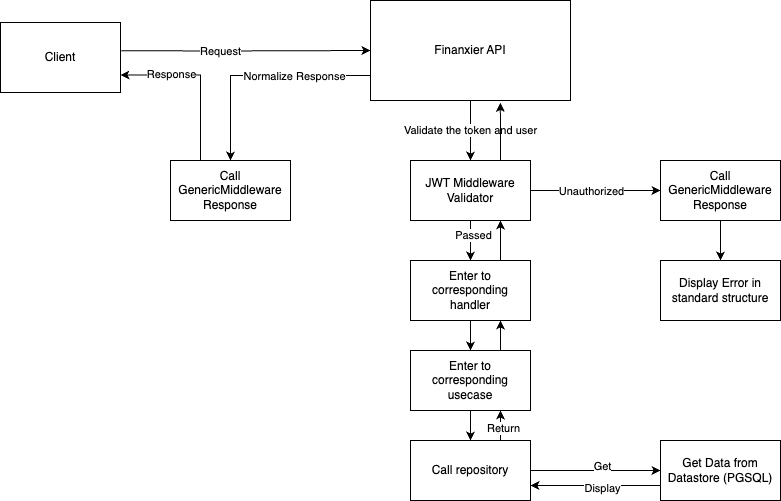

The diagram above was exported from draw.io. Its source (the exported page's mxGraphModel, read from the mxfile embedded in the PNG):
<mxGraphModel dx="2044" dy="660" grid="1" gridSize="10" guides="1" tooltips="1" connect="1" arrows="1" fold="1" page="1" pageScale="1" pageWidth="850" pageHeight="1100" math="0" shadow="0">
  <root>
    <mxCell id="0" />
    <mxCell id="1" parent="0" />
    <mxCell id="DeyKClTzMhzCE5mUE6eS-3" value="" style="edgeStyle=orthogonalEdgeStyle;rounded=0;orthogonalLoop=1;jettySize=auto;html=1;exitX=1.007;exitY=0.405;exitDx=0;exitDy=0;exitPerimeter=0;" edge="1" parent="1" source="DeyKClTzMhzCE5mUE6eS-1" target="DeyKClTzMhzCE5mUE6eS-2">
      <mxGeometry relative="1" as="geometry" />
    </mxCell>
    <mxCell id="DeyKClTzMhzCE5mUE6eS-26" value="Request" style="edgeLabel;html=1;align=center;verticalAlign=middle;resizable=0;points=[];" vertex="1" connectable="0" parent="DeyKClTzMhzCE5mUE6eS-3">
      <mxGeometry x="-0.3247" relative="1" as="geometry">
        <mxPoint x="15" as="offset" />
      </mxGeometry>
    </mxCell>
    <mxCell id="DeyKClTzMhzCE5mUE6eS-1" value="Client" style="rounded=0;whiteSpace=wrap;html=1;" vertex="1" parent="1">
      <mxGeometry x="-130" y="92" width="120" height="70" as="geometry" />
    </mxCell>
    <mxCell id="DeyKClTzMhzCE5mUE6eS-5" value="Validate the token and user" style="edgeStyle=orthogonalEdgeStyle;rounded=0;orthogonalLoop=1;jettySize=auto;html=1;" edge="1" parent="1" source="DeyKClTzMhzCE5mUE6eS-2" target="DeyKClTzMhzCE5mUE6eS-4">
      <mxGeometry relative="1" as="geometry" />
    </mxCell>
    <mxCell id="DeyKClTzMhzCE5mUE6eS-37" style="edgeStyle=orthogonalEdgeStyle;rounded=0;orthogonalLoop=1;jettySize=auto;html=1;exitX=0;exitY=0.75;exitDx=0;exitDy=0;entryX=0.5;entryY=0;entryDx=0;entryDy=0;" edge="1" parent="1" source="DeyKClTzMhzCE5mUE6eS-2" target="DeyKClTzMhzCE5mUE6eS-36">
      <mxGeometry relative="1" as="geometry" />
    </mxCell>
    <mxCell id="DeyKClTzMhzCE5mUE6eS-38" value="Normalize Response" style="edgeLabel;html=1;align=center;verticalAlign=middle;resizable=0;points=[];" vertex="1" connectable="0" parent="DeyKClTzMhzCE5mUE6eS-37">
      <mxGeometry x="-0.3146" relative="1" as="geometry">
        <mxPoint as="offset" />
      </mxGeometry>
    </mxCell>
    <mxCell id="DeyKClTzMhzCE5mUE6eS-2" value="Finanxier API" style="whiteSpace=wrap;html=1;rounded=0;" vertex="1" parent="1">
      <mxGeometry x="240" y="70" width="200" height="100" as="geometry" />
    </mxCell>
    <mxCell id="DeyKClTzMhzCE5mUE6eS-7" value="" style="edgeStyle=orthogonalEdgeStyle;rounded=0;orthogonalLoop=1;jettySize=auto;html=1;" edge="1" parent="1" source="DeyKClTzMhzCE5mUE6eS-4" target="DeyKClTzMhzCE5mUE6eS-6">
      <mxGeometry relative="1" as="geometry" />
    </mxCell>
    <mxCell id="DeyKClTzMhzCE5mUE6eS-8" value="Unauthorized" style="edgeLabel;html=1;align=center;verticalAlign=middle;resizable=0;points=[];" vertex="1" connectable="0" parent="DeyKClTzMhzCE5mUE6eS-7">
      <mxGeometry x="-0.4786" y="2" relative="1" as="geometry">
        <mxPoint x="26" y="2" as="offset" />
      </mxGeometry>
    </mxCell>
    <mxCell id="DeyKClTzMhzCE5mUE6eS-12" value="" style="edgeStyle=orthogonalEdgeStyle;rounded=0;orthogonalLoop=1;jettySize=auto;html=1;" edge="1" parent="1" source="DeyKClTzMhzCE5mUE6eS-4" target="DeyKClTzMhzCE5mUE6eS-11">
      <mxGeometry relative="1" as="geometry" />
    </mxCell>
    <mxCell id="DeyKClTzMhzCE5mUE6eS-13" value="Passed" style="edgeLabel;html=1;align=center;verticalAlign=middle;resizable=0;points=[];" vertex="1" connectable="0" parent="DeyKClTzMhzCE5mUE6eS-12">
      <mxGeometry x="-0.2831" y="2" relative="1" as="geometry">
        <mxPoint as="offset" />
      </mxGeometry>
    </mxCell>
    <mxCell id="DeyKClTzMhzCE5mUE6eS-4" value="JWT Middleware Validator" style="whiteSpace=wrap;html=1;rounded=0;" vertex="1" parent="1">
      <mxGeometry x="280" y="230" width="120" height="60" as="geometry" />
    </mxCell>
    <mxCell id="DeyKClTzMhzCE5mUE6eS-10" value="" style="edgeStyle=orthogonalEdgeStyle;rounded=0;orthogonalLoop=1;jettySize=auto;html=1;" edge="1" parent="1" source="DeyKClTzMhzCE5mUE6eS-6" target="DeyKClTzMhzCE5mUE6eS-9">
      <mxGeometry relative="1" as="geometry" />
    </mxCell>
    <mxCell id="DeyKClTzMhzCE5mUE6eS-6" value="Call&lt;br&gt;GenericMiddleware Response" style="whiteSpace=wrap;html=1;rounded=0;" vertex="1" parent="1">
      <mxGeometry x="530" y="230" width="120" height="60" as="geometry" />
    </mxCell>
    <mxCell id="DeyKClTzMhzCE5mUE6eS-9" value="Display Error in standard structure" style="whiteSpace=wrap;html=1;rounded=0;" vertex="1" parent="1">
      <mxGeometry x="530" y="330" width="120" height="60" as="geometry" />
    </mxCell>
    <mxCell id="DeyKClTzMhzCE5mUE6eS-15" value="" style="edgeStyle=orthogonalEdgeStyle;rounded=0;orthogonalLoop=1;jettySize=auto;html=1;" edge="1" parent="1" source="DeyKClTzMhzCE5mUE6eS-11" target="DeyKClTzMhzCE5mUE6eS-14">
      <mxGeometry relative="1" as="geometry" />
    </mxCell>
    <mxCell id="DeyKClTzMhzCE5mUE6eS-24" style="edgeStyle=orthogonalEdgeStyle;rounded=0;orthogonalLoop=1;jettySize=auto;html=1;exitX=0.75;exitY=0;exitDx=0;exitDy=0;entryX=0.75;entryY=1;entryDx=0;entryDy=0;" edge="1" parent="1" source="DeyKClTzMhzCE5mUE6eS-11" target="DeyKClTzMhzCE5mUE6eS-4">
      <mxGeometry relative="1" as="geometry" />
    </mxCell>
    <mxCell id="DeyKClTzMhzCE5mUE6eS-11" value="Enter to corresponding handler" style="whiteSpace=wrap;html=1;rounded=0;" vertex="1" parent="1">
      <mxGeometry x="280" y="330" width="120" height="60" as="geometry" />
    </mxCell>
    <mxCell id="DeyKClTzMhzCE5mUE6eS-17" value="" style="edgeStyle=orthogonalEdgeStyle;rounded=0;orthogonalLoop=1;jettySize=auto;html=1;" edge="1" parent="1" source="DeyKClTzMhzCE5mUE6eS-14" target="DeyKClTzMhzCE5mUE6eS-16">
      <mxGeometry relative="1" as="geometry" />
    </mxCell>
    <mxCell id="DeyKClTzMhzCE5mUE6eS-23" style="edgeStyle=orthogonalEdgeStyle;rounded=0;orthogonalLoop=1;jettySize=auto;html=1;exitX=0.75;exitY=0;exitDx=0;exitDy=0;entryX=0.75;entryY=1;entryDx=0;entryDy=0;" edge="1" parent="1" source="DeyKClTzMhzCE5mUE6eS-14" target="DeyKClTzMhzCE5mUE6eS-11">
      <mxGeometry relative="1" as="geometry" />
    </mxCell>
    <mxCell id="DeyKClTzMhzCE5mUE6eS-14" value="Enter to corresponding usecase" style="whiteSpace=wrap;html=1;rounded=0;" vertex="1" parent="1">
      <mxGeometry x="280" y="420" width="120" height="60" as="geometry" />
    </mxCell>
    <mxCell id="DeyKClTzMhzCE5mUE6eS-19" value="" style="edgeStyle=orthogonalEdgeStyle;rounded=0;orthogonalLoop=1;jettySize=auto;html=1;" edge="1" parent="1" source="DeyKClTzMhzCE5mUE6eS-16" target="DeyKClTzMhzCE5mUE6eS-18">
      <mxGeometry relative="1" as="geometry" />
    </mxCell>
    <mxCell id="DeyKClTzMhzCE5mUE6eS-33" value="Get" style="edgeLabel;html=1;align=center;verticalAlign=middle;resizable=0;points=[];" vertex="1" connectable="0" parent="DeyKClTzMhzCE5mUE6eS-19">
      <mxGeometry x="0.0907" y="5" relative="1" as="geometry">
        <mxPoint as="offset" />
      </mxGeometry>
    </mxCell>
    <mxCell id="DeyKClTzMhzCE5mUE6eS-22" style="edgeStyle=orthogonalEdgeStyle;rounded=0;orthogonalLoop=1;jettySize=auto;html=1;exitX=0.75;exitY=0;exitDx=0;exitDy=0;entryX=0.75;entryY=1;entryDx=0;entryDy=0;" edge="1" parent="1" source="DeyKClTzMhzCE5mUE6eS-16" target="DeyKClTzMhzCE5mUE6eS-14">
      <mxGeometry relative="1" as="geometry" />
    </mxCell>
    <mxCell id="DeyKClTzMhzCE5mUE6eS-32" value="Return" style="edgeLabel;html=1;align=center;verticalAlign=middle;resizable=0;points=[];" vertex="1" connectable="0" parent="DeyKClTzMhzCE5mUE6eS-22">
      <mxGeometry x="-0.1559" y="-2" relative="1" as="geometry">
        <mxPoint as="offset" />
      </mxGeometry>
    </mxCell>
    <mxCell id="DeyKClTzMhzCE5mUE6eS-16" value="Call repository" style="whiteSpace=wrap;html=1;rounded=0;" vertex="1" parent="1">
      <mxGeometry x="280" y="510" width="120" height="60" as="geometry" />
    </mxCell>
    <mxCell id="DeyKClTzMhzCE5mUE6eS-21" style="edgeStyle=orthogonalEdgeStyle;rounded=0;orthogonalLoop=1;jettySize=auto;html=1;exitX=0;exitY=0.75;exitDx=0;exitDy=0;entryX=1;entryY=0.75;entryDx=0;entryDy=0;" edge="1" parent="1" source="DeyKClTzMhzCE5mUE6eS-18" target="DeyKClTzMhzCE5mUE6eS-16">
      <mxGeometry relative="1" as="geometry" />
    </mxCell>
    <mxCell id="DeyKClTzMhzCE5mUE6eS-34" value="Display" style="edgeLabel;html=1;align=center;verticalAlign=middle;resizable=0;points=[];" vertex="1" connectable="0" parent="DeyKClTzMhzCE5mUE6eS-21">
      <mxGeometry x="-0.0907" y="2" relative="1" as="geometry">
        <mxPoint as="offset" />
      </mxGeometry>
    </mxCell>
    <mxCell id="DeyKClTzMhzCE5mUE6eS-18" value="Get Data from Datastore (PGSQL)" style="whiteSpace=wrap;html=1;rounded=0;" vertex="1" parent="1">
      <mxGeometry x="530" y="510" width="120" height="60" as="geometry" />
    </mxCell>
    <mxCell id="DeyKClTzMhzCE5mUE6eS-25" style="edgeStyle=orthogonalEdgeStyle;rounded=0;orthogonalLoop=1;jettySize=auto;html=1;exitX=0.75;exitY=0;exitDx=0;exitDy=0;entryX=0.649;entryY=1.023;entryDx=0;entryDy=0;entryPerimeter=0;" edge="1" parent="1" source="DeyKClTzMhzCE5mUE6eS-4" target="DeyKClTzMhzCE5mUE6eS-2">
      <mxGeometry relative="1" as="geometry" />
    </mxCell>
    <mxCell id="DeyKClTzMhzCE5mUE6eS-39" style="edgeStyle=orthogonalEdgeStyle;rounded=0;orthogonalLoop=1;jettySize=auto;html=1;exitX=0.25;exitY=0;exitDx=0;exitDy=0;entryX=1;entryY=0.75;entryDx=0;entryDy=0;" edge="1" parent="1" source="DeyKClTzMhzCE5mUE6eS-36" target="DeyKClTzMhzCE5mUE6eS-1">
      <mxGeometry relative="1" as="geometry" />
    </mxCell>
    <mxCell id="DeyKClTzMhzCE5mUE6eS-40" value="Response" style="edgeLabel;html=1;align=center;verticalAlign=middle;resizable=0;points=[];" vertex="1" connectable="0" parent="DeyKClTzMhzCE5mUE6eS-39">
      <mxGeometry x="0.385" y="-1" relative="1" as="geometry">
        <mxPoint as="offset" />
      </mxGeometry>
    </mxCell>
    <mxCell id="DeyKClTzMhzCE5mUE6eS-36" value="Call&lt;br&gt;GenericMiddleware Response" style="whiteSpace=wrap;html=1;rounded=0;" vertex="1" parent="1">
      <mxGeometry x="40" y="230" width="120" height="60" as="geometry" />
    </mxCell>
  </root>
</mxGraphModel>